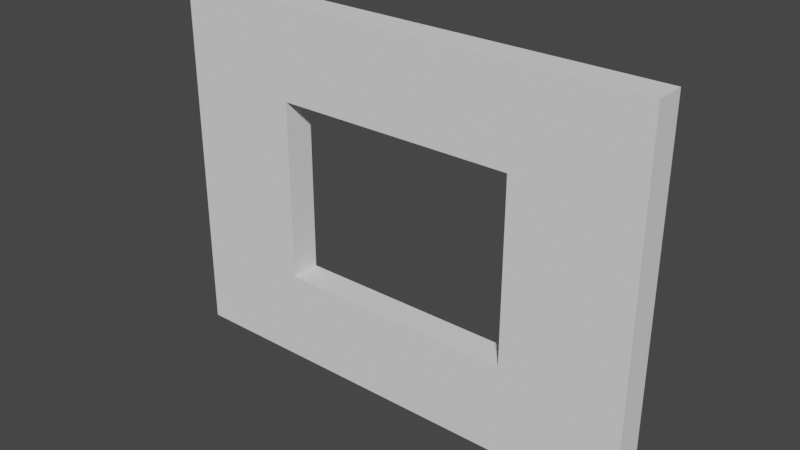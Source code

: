 # Source: window_wall.blend  (saved by Blender 2.80.75; exported with 4.5.12 LTS)
import bpy
from mathutils import Matrix  # noqa: F401  (used for matrix-valued properties, if any)

bpy.ops.wm.read_factory_settings(use_empty=True)
scene = bpy.context.scene
scene.name = 'Scene'

# ---- collections
col_collection = bpy.data.collections.new('Collection'); scene.collection.children.link(col_collection)

# ---- world
world_world = bpy.data.worlds.new('World'); scene.world = world_world
world_world.use_nodes = True; world_world.node_tree.nodes.clear()
_N = world_world.node_tree.nodes; _L = world_world.node_tree.links
n0 = _N.new('ShaderNodeOutputWorld'); n0.name = 'World Output'; n0.location = (300, 300)
n1 = _N.new('ShaderNodeBackground'); n1.name = 'Background'; n1.location = (10, 300)
n1.inputs[0].default_value = (0.05088, 0.05088, 0.05088, 1.0)
_L.new(n1.outputs[0], n0.inputs[0])
n0.is_active_output = True
world_world.color = (0.05088, 0.05088, 0.05088)
world_world.use_sun_shadow = False
world_world.sun_shadow_jitter_overblur = 0.0

# ---- meshes
me_vert = bpy.data.meshes.new('Vert')
me_vert.from_pydata([(0.0, 0.0, 0.0), (-4.0, 0.0, 0.0), (-4.0, 3.0, 0.0), (0.0, 3.0, 0.0), (-2.0, 0.0, 0.0), (-4.0, 1.5, 0.0), (-2.0, 3.0, 0.0), (0.0, 1.5, 0.0), (-3.0, 0.0, 0.25), (-3.0, 0.0, 0.0), (-4.0, 2.25, 0.0), (-1.0, 3.0, 0.0), (0.0, 2.25, 0.0), (-1.0, 0.0, 0.0), (-4.0, 0.75, 0.0), (-3.0, 3.0, 0.0), (0.0, 0.75, 0.0), (-1.0, 1.5, 0.0), (-3.0, 1.5, 0.0), (-2.0, 0.75, 0.0), (-2.0, 2.25, 0.0), (-3.0, 2.25, 0.0), (-3.0, 0.75, 0.0), (-1.0, 0.75, 0.0), (-1.0, 2.25, 0.0), (-4.0, 0.0, 0.25), (-4.0, 2.25, 0.25), (-4.0, 3.0, 0.25), (-1.0, 3.0, 0.25), (0.0, 3.0, 0.25), (0.0, 2.25, 0.25), (-1.0, 0.0, 0.25), (-2.0, 0.0, 0.25), (-4.0, 0.75, 0.25), (-4.0, 1.5, 0.25), (-3.0, 3.0, 0.25), (-2.0, 3.0, 0.25), (0.0, 0.75, 0.25), (0.0, 1.5, 0.25), (-1.0, 1.5, 0.25), (-2.0, 0.75, 0.25), (0.0, 0.0, 0.25), (-3.0, 1.5, 0.25), (-2.0, 2.25, 0.25), (-3.0, 2.25, 0.25), (-3.0, 0.75, 0.25), (-1.0, 0.75, 0.25), (-1.0, 2.25, 0.25)], [], [(24, 12, 3, 11), (23, 16, 7, 17), (34, 26, 44, 42), (21, 20, 6, 15), (44, 35, 36, 43), (5, 18, 21, 10), (10, 21, 15, 2), (9, 4, 19, 22), (1, 9, 22, 14), (14, 22, 18, 5), (13, 0, 16, 23), (4, 13, 23, 19), (46, 39, 38, 37), (17, 7, 12, 24), (47, 28, 29, 30), (20, 24, 11, 6), (26, 27, 35, 44), (8, 45, 40, 32), (25, 33, 45, 8), (33, 34, 42, 45), (31, 46, 37, 41), (32, 40, 46, 31), (39, 47, 30, 38), (43, 36, 28, 47), (17, 24, 47, 39), (10, 2, 27, 26), (0, 13, 31, 41), (18, 22, 45, 42), (20, 21, 44, 43), (11, 3, 29, 28), (1, 14, 33, 25), (3, 12, 30, 29), (2, 15, 35, 27), (19, 23, 46, 40), (21, 18, 42, 44), (13, 4, 32, 31), (16, 0, 41, 37), (4, 9, 8, 32), (14, 5, 34, 33), (23, 17, 39, 46), (5, 10, 26, 34), (22, 19, 40, 45), (15, 6, 36, 35), (6, 11, 28, 36), (7, 16, 37, 38), (24, 20, 43, 47), (9, 1, 25, 8), (12, 7, 38, 30)])
me_vert.use_remesh_preserve_volume = False
me_vert.use_remesh_preserve_attributes = False
me_vert.use_mirror_vertex_groups = False
me_vert.update()

# ---- objects
ob_sm_wall_window_3x4x0_25 = bpy.data.objects.new('SM_wall_window_3x4x0.25', me_vert)

# ---- transforms, parenting, visibility, modifiers, constraints
ob_sm_wall_window_3x4x0_25.location = (0.0, 0.0, 0.0)
ob_sm_wall_window_3x4x0_25.rotation_euler = (1.571, -0.0, 0.0)
ob_sm_wall_window_3x4x0_25.lineart.crease_threshold = 0.0

# ---- collection membership
col_collection.objects.link(ob_sm_wall_window_3x4x0_25)

# ---- scene / render settings (as saved in the file)
scene.frame_start = 1; scene.frame_end = 250; scene.frame_set(1)
scene.render.engine = 'BLENDER_EEVEE_NEXT'
scene.cycles.use_denoising = False
scene.cycles.samples = 128
scene.cycles.sampling_pattern = 'TABULATED_SOBOL'
scene.cycles.use_adaptive_sampling = False
scene.cycles.use_light_tree = False
scene.view_settings.view_transform = 'Filmic'
bpy.context.view_layer.update()

# ---- added for rendering (the .blend has no active camera and no usable light): camera, sun
cam_auto = bpy.data.cameras.new('AutoCamera')
cam_auto.lens = 50.0
cam_auto.sensor_width = 36.0
cam_auto.clip_end = 1000.0
ob_auto_camera = bpy.data.objects.new('AutoCamera', cam_auto)
scene.collection.objects.link(ob_auto_camera)
ob_auto_camera.location = (2.6319, -5.68328, 5.20552)
ob_auto_camera.rotation_euler = (1.09748, -7.21219e-08, 0.694738)
scene.camera = ob_auto_camera
light_auto_sun = bpy.data.lights.new('AutoSun', 'SUN')
light_auto_sun.energy = 3.0
light_auto_sun.angle = 0.0523599
ob_auto_sun = bpy.data.objects.new('AutoSun', light_auto_sun)
scene.collection.objects.link(ob_auto_sun)
ob_auto_sun.rotation_euler = (0.872665, 0.174533, 0.523599)
bpy.context.view_layer.update()
